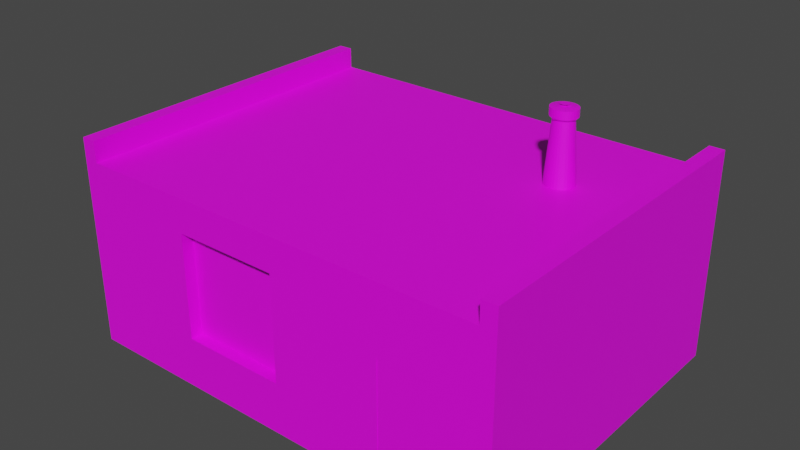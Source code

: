 # Source: Stroenie007_1.blend  (saved by Blender 3.6.13; exported with 4.5.12 LTS)
import bpy
from mathutils import Matrix  # noqa: F401  (used for matrix-valued properties, if any)

bpy.ops.wm.read_factory_settings(use_empty=True)
scene = bpy.context.scene
scene.name = 'Scene'

# ---- collections
col_collection = bpy.data.collections.new('Collection'); scene.collection.children.link(col_collection)

# ---- images (referenced by path relative to the original .blend; pixels are not part of the script)
import os
ASSET_DIR = os.environ.get("B2B_ASSET_DIR", "")  # directory of the original .blend (textures are referenced by path, not embedded)
HERE = os.path.dirname(os.path.abspath(__file__))  # packed textures are extracted next to this script under _unpacked/

def load_image(name, relpath, width, height, colorspace="sRGB"):
    """Load a texture the original file referenced (path relative to the .blend, or extracted next to this script)."""
    p = next((c for c in (os.path.join(HERE, relpath), os.path.join(ASSET_DIR, relpath)) if relpath and os.path.exists(c)), "")
    if p:
        img = bpy.data.images.load(p, check_existing=True)
        img.name = name
    else:  # same state as the original file: an image datablock whose file is absent (Cycles renders it pink)
        img = bpy.data.images.new(name, width, height)
        img.source = "FILE"
        img.filepath = "//" + (relpath or name)
    img.colorspace_settings.name = colorspace
    return img
img_kryh006_jpg = load_image('kryh006.jpg', 'kryh006.jpg', 1024, 1024, 'sRGB')
img_depositphotos_25975947_red_old_bricks_jpg = load_image('depositphotos_25975947-Red-old-bricks.jpg', 'depositphotos_25975947-Red-old-bricks.jpg', 1024, 1024, 'sRGB')
img_okno022_jpg = load_image('okno022.jpg', 'okno022.jpg', 1024, 1024, 'sRGB')
img_dver005_jpg = load_image('dver005.jpg', 'dver005.jpg', 1024, 1024, 'sRGB')
img_metal026_jpg = load_image('metal026.jpg', 'metal026.jpg', 1024, 1024, 'sRGB')
img_okno15_jpg = load_image('okno15.jpg', 'okno15.jpg', 1024, 1024, 'sRGB')

# ---- materials (node trees are filled in below, after node groups)
mat_krysha = bpy.data.materials.new('krysha')
mat_krysha.use_transparent_shadow = False
mat_stena = bpy.data.materials.new('stena')
mat_stena.use_transparent_shadow = False
mat_okno = bpy.data.materials.new('okno')
mat_okno.use_transparent_shadow = False
mat_dver = bpy.data.materials.new('dver')
mat_dver.use_transparent_shadow = False
mat_metal = bpy.data.materials.new('metal')
mat_metal.use_transparent_shadow = False
mat_okno2 = bpy.data.materials.new('okno2')
mat_okno2.use_transparent_shadow = False

# ---- material node trees
mat_krysha.use_nodes = True; mat_krysha.node_tree.nodes.clear()
_N = mat_krysha.node_tree.nodes; _L = mat_krysha.node_tree.links
n0 = _N.new('ShaderNodeBsdfPrincipled'); n0.name = 'Principled BSDF'; n0.location = (10, 300)
n0.distribution = 'GGX'
n0.subsurface_method = 'RANDOM_WALK_SKIN'
n0.inputs[3].default_value = 1.45
n0.inputs[27].default_value = (0.0, 0.0, 0.0, 1.0)
n0.inputs[28].default_value = 1.0
n1 = _N.new('ShaderNodeOutputMaterial'); n1.name = 'Material Output'; n1.location = (300, 300)
n2 = _N.new('ShaderNodeTexImage'); n2.name = 'Image Texture'; n2.location = (-314, 225)
n2.image = img_kryh006_jpg
_L.new(n0.outputs[0], n1.inputs[0])
_L.new(n2.outputs[0], n0.inputs[0])
n1.is_active_output = True
mat_stena.use_nodes = True; mat_stena.node_tree.nodes.clear()
_N = mat_stena.node_tree.nodes; _L = mat_stena.node_tree.links
n0 = _N.new('ShaderNodeBsdfPrincipled'); n0.name = 'Principled BSDF'; n0.location = (10, 300)
n0.distribution = 'GGX'
n0.subsurface_method = 'RANDOM_WALK_SKIN'
n0.inputs[3].default_value = 1.45
n0.inputs[27].default_value = (0.0, 0.0, 0.0, 1.0)
n0.inputs[28].default_value = 1.0
n1 = _N.new('ShaderNodeOutputMaterial'); n1.name = 'Material Output'; n1.location = (300, 300)
n2 = _N.new('ShaderNodeTexImage'); n2.name = 'Image Texture'; n2.location = (-316, 241)
n2.image = img_depositphotos_25975947_red_old_bricks_jpg
_L.new(n0.outputs[0], n1.inputs[0])
_L.new(n2.outputs[0], n0.inputs[0])
n1.is_active_output = True
mat_okno.use_nodes = True; mat_okno.node_tree.nodes.clear()
_N = mat_okno.node_tree.nodes; _L = mat_okno.node_tree.links
n0 = _N.new('ShaderNodeBsdfPrincipled'); n0.name = 'Principled BSDF'; n0.location = (10, 300)
n0.distribution = 'GGX'
n0.subsurface_method = 'RANDOM_WALK_SKIN'
n0.inputs[3].default_value = 1.45
n0.inputs[27].default_value = (0.0, 0.0, 0.0, 1.0)
n0.inputs[28].default_value = 1.0
n1 = _N.new('ShaderNodeOutputMaterial'); n1.name = 'Material Output'; n1.location = (300, 300)
n2 = _N.new('ShaderNodeTexImage'); n2.name = 'Image Texture'; n2.location = (-272, 233)
n2.image = img_okno022_jpg
_L.new(n0.outputs[0], n1.inputs[0])
_L.new(n2.outputs[0], n0.inputs[0])
n1.is_active_output = True
mat_dver.use_nodes = True; mat_dver.node_tree.nodes.clear()
_N = mat_dver.node_tree.nodes; _L = mat_dver.node_tree.links
n0 = _N.new('ShaderNodeBsdfPrincipled'); n0.name = 'Principled BSDF'; n0.location = (10, 300)
n0.distribution = 'GGX'
n0.subsurface_method = 'RANDOM_WALK_SKIN'
n0.inputs[3].default_value = 1.45
n0.inputs[27].default_value = (0.0, 0.0, 0.0, 1.0)
n0.inputs[28].default_value = 1.0
n1 = _N.new('ShaderNodeOutputMaterial'); n1.name = 'Material Output'; n1.location = (300, 300)
n2 = _N.new('ShaderNodeTexImage'); n2.name = 'Image Texture'; n2.location = (-278, 207)
n2.image = img_dver005_jpg
_L.new(n0.outputs[0], n1.inputs[0])
_L.new(n2.outputs[0], n0.inputs[0])
n1.is_active_output = True
mat_metal.use_nodes = True; mat_metal.node_tree.nodes.clear()
_N = mat_metal.node_tree.nodes; _L = mat_metal.node_tree.links
n0 = _N.new('ShaderNodeBsdfPrincipled'); n0.name = 'Principled BSDF'; n0.location = (10, 300)
n0.distribution = 'GGX'
n0.subsurface_method = 'RANDOM_WALK_SKIN'
n0.inputs[3].default_value = 1.45
n0.inputs[27].default_value = (0.0, 0.0, 0.0, 1.0)
n0.inputs[28].default_value = 1.0
n1 = _N.new('ShaderNodeOutputMaterial'); n1.name = 'Material Output'; n1.location = (300, 300)
n2 = _N.new('ShaderNodeTexImage'); n2.name = 'Image Texture'; n2.location = (-316, 265)
n2.image = img_metal026_jpg
_L.new(n0.outputs[0], n1.inputs[0])
_L.new(n2.outputs[0], n0.inputs[0])
n1.is_active_output = True
mat_okno2.use_nodes = True; mat_okno2.node_tree.nodes.clear()
_N = mat_okno2.node_tree.nodes; _L = mat_okno2.node_tree.links
n0 = _N.new('ShaderNodeBsdfPrincipled'); n0.name = 'Principled BSDF'; n0.location = (10, 300)
n0.distribution = 'GGX'
n0.subsurface_method = 'RANDOM_WALK_SKIN'
n0.inputs[3].default_value = 1.45
n0.inputs[27].default_value = (0.0, 0.0, 0.0, 1.0)
n0.inputs[28].default_value = 1.0
n1 = _N.new('ShaderNodeOutputMaterial'); n1.name = 'Material Output'; n1.location = (300, 300)
n2 = _N.new('ShaderNodeTexImage'); n2.name = 'Image Texture'; n2.location = (-276, 237)
n2.image = img_okno15_jpg
_L.new(n0.outputs[0], n1.inputs[0])
_L.new(n2.outputs[0], n0.inputs[0])
n1.is_active_output = True

# ---- world
world_world = bpy.data.worlds.new('World'); scene.world = world_world
world_world.use_nodes = True; world_world.node_tree.nodes.clear()
_N = world_world.node_tree.nodes; _L = world_world.node_tree.links
n0 = _N.new('ShaderNodeOutputWorld'); n0.name = 'World Output'; n0.location = (300, 300)
n1 = _N.new('ShaderNodeBackground'); n1.name = 'Background'; n1.location = (10, 300)
n1.inputs[0].default_value = (0.05088, 0.05088, 0.05088, 1.0)
_L.new(n1.outputs[0], n0.inputs[0])
n0.is_active_output = True
world_world.color = (0.05088, 0.05088, 0.05088)
world_world.use_sun_shadow = False
world_world.sun_shadow_jitter_overblur = 0.0

# ---- meshes
me_cube_001 = bpy.data.meshes.new('Cube.001')
me_cube_001.from_pydata([(-1.0, -1.0, -1.0), (-1.0, -1.0, 1.0), (-1.0, 1.0, -1.0), (-1.0, 1.0, 1.0), (0.02758, -0.9286, -0.4258), (-0.9551, -0.5967, -0.3977), (1.0, -1.0, -1.0), (-0.9551, -0.5967, 0.6523), (0.02758, -0.9286, 0.6805), (-0.9551, 0.5967, -0.3977), (0.7478, -0.9286, -0.9395), (-0.9551, 0.5967, 0.6523), (1.0, -1.0, 1.0), (-0.4449, -0.9286, -0.4258), (-0.4449, -0.9286, 0.6805), (-0.9551, 0.5967, 0.7163), (-0.9551, -0.5967, 0.7163), (0.7478, -0.9286, 0.3105), (0.5228, -0.9286, -0.9395), (1.0, 1.0, -1.0), (1.0, 1.0, 1.0), (-0.9551, 0.5967, -0.3078), (-0.4449, -0.9286, 0.7479), (-0.9551, -0.5967, -0.3078), (0.02758, -0.9286, 0.7479), (0.5228, -0.9286, 0.3105), (-1.0, -1.0, 1.122), (-1.0, 1.0, 1.122), (-0.4449, -0.9286, -0.3311), (0.5228, -0.9286, 0.3867), (0.02758, -0.9286, -0.3311), (1.0, 1.0, 1.122), (1.0, -1.0, 1.122), (0.7478, -0.9286, 0.3867), (-1.0, -1.0, -0.8288), (-1.0, 1.0, -0.8288), (0.5228, -0.9286, -0.8325), (1.0, 1.0, -0.8288), (0.7478, -0.9286, -0.8325), (1.0, -1.0, -0.8288), (0.5228, -1.0, 0.3105), (0.5228, -1.0, 0.3867), (0.7478, -1.0, 0.3867), (0.7478, -1.0, 0.3105), (0.7478, -1.0, -0.8288), (0.5228, -1.0, -0.8288), (0.5228, -1.0, -0.9395), (0.5228, -1.0, -0.8325), (0.7478, -1.0, -0.9395), (0.7478, -1.0, -0.8325), (-0.4449, -1.0, 0.6805), (-0.4449, -1.0, 0.7479), (0.02758, -1.0, 0.6805), (0.02758, -1.0, 0.7479), (0.02758, -1.0, 0.1108), (-0.4449, -1.0, -0.4258), (0.02758, -1.0, -0.3311), (0.02758, -1.0, -0.4258), (0.02758, -1.0, -0.008597), (-0.4449, -1.0, -0.3311), (-1.0, -0.5967, -0.3977), (-1.0, -0.5967, -0.3078), (-1.0, -0.5967, 0.6523), (-1.0, 0.5967, 0.6523), (-1.0, 0.5967, 0.7163), (-1.0, -0.5967, 0.7163), (-1.0, 0.5967, -0.3977), (-1.0, 0.5967, -0.3078), (-0.9342, -1.0, -1.0), (-0.9342, -1.0, 1.0), (-0.9342, 1.0, -1.0), (-0.9342, 1.0, 1.0), (-0.9342, 1.0, 1.122), (-0.9342, 1.0, -0.8288), (-0.9342, -1.0, 1.122), (0.9334, -1.0, -1.0), (0.9334, -1.0, 1.0), (0.9334, 1.0, -1.0), (0.9334, 1.0, 1.0), (0.9334, 1.0, 1.122), (0.9334, 1.0, -0.8288), (0.9334, -1.0, 1.122), (0.9334, 1.0, 1.356), (1.0, 1.0, 1.356), (1.0, -1.0, 1.356), (0.9334, -1.0, 1.356), (-1.0, -1.0, 1.356), (-1.0, 1.0, 1.356), (-0.9342, 1.0, 1.356), (-0.9342, -1.0, 1.356), (0.5708, 0.4165, 1.814), (0.5822, 0.4151, 1.814), (0.5708, 0.4261, 1.122), (0.5708, 0.4007, 1.785), (0.5837, 0.4246, 1.122), (0.5797, 0.3996, 1.785), (0.5961, 0.42, 1.122), (0.5882, 0.3964, 1.785), (0.6075, 0.4125, 1.122), (0.596, 0.3913, 1.785), (0.6176, 0.4024, 1.122), (0.6029, 0.3844, 1.785), (0.6258, 0.39, 1.122), (0.6086, 0.3759, 1.785), (0.6319, 0.376, 1.122), (0.6127, 0.3663, 1.785), (0.6356, 0.3608, 1.122), (0.6153, 0.3558, 1.785), (0.6369, 0.3449, 1.122), (0.6162, 0.3449, 1.785), (0.6356, 0.3291, 1.122), (0.6153, 0.334, 1.785), (0.6319, 0.3138, 1.122), (0.6127, 0.3236, 1.785), (0.6258, 0.2998, 1.122), (0.6086, 0.3139, 1.785), (0.6176, 0.2875, 1.122), (0.6029, 0.3055, 1.785), (0.6075, 0.2774, 1.122), (0.596, 0.2985, 1.785), (0.5961, 0.2699, 1.122), (0.5882, 0.2934, 1.785), (0.5837, 0.2652, 1.122), (0.5797, 0.2902, 1.785), (0.5708, 0.2637, 1.122), (0.5708, 0.2891, 1.785), (0.5579, 0.2652, 1.122), (0.562, 0.2902, 1.785), (0.5455, 0.2699, 1.122), (0.5534, 0.2934, 1.785), (0.5341, 0.2774, 1.122), (0.5456, 0.2985, 1.785), (0.5241, 0.2875, 1.122), (0.5387, 0.3055, 1.785), (0.5158, 0.2998, 1.122), (0.5331, 0.3139, 1.785), (0.5097, 0.3138, 1.122), (0.5289, 0.3236, 1.785), (0.506, 0.3291, 1.122), (0.5263, 0.334, 1.785), (0.5047, 0.3449, 1.122), (0.5254, 0.3449, 1.785), (0.506, 0.3608, 1.122), (0.5263, 0.3558, 1.785), (0.5097, 0.376, 1.122), (0.5289, 0.3663, 1.785), (0.5158, 0.39, 1.122), (0.5331, 0.3759, 1.785), (0.5241, 0.4024, 1.122), (0.5387, 0.3844, 1.785), (0.5341, 0.4125, 1.122), (0.5456, 0.3913, 1.785), (0.5455, 0.42, 1.122), (0.5534, 0.3964, 1.785), (0.5579, 0.4246, 1.122), (0.562, 0.3996, 1.785), (0.5931, 0.411, 1.814), (0.6032, 0.4044, 1.814), (0.612, 0.3955, 1.814), (0.6192, 0.3847, 1.814), (0.6246, 0.3723, 1.814), (0.6279, 0.3589, 1.814), (0.629, 0.3449, 1.814), (0.6279, 0.3309, 1.814), (0.6246, 0.3175, 1.814), (0.6192, 0.3051, 1.814), (0.612, 0.2943, 1.814), (0.6032, 0.2854, 1.814), (0.5931, 0.2788, 1.814), (0.5822, 0.2747, 1.814), (0.5708, 0.2733, 1.814), (0.5594, 0.2747, 1.814), (0.5485, 0.2788, 1.814), (0.5385, 0.2854, 1.814), (0.5296, 0.2943, 1.814), (0.5224, 0.3051, 1.814), (0.517, 0.3175, 1.814), (0.5137, 0.3309, 1.814), (0.5126, 0.3449, 1.814), (0.5137, 0.3589, 1.814), (0.517, 0.3723, 1.814), (0.5224, 0.3847, 1.814), (0.5296, 0.3955, 1.814), (0.5385, 0.4044, 1.814), (0.5485, 0.411, 1.814), (0.5594, 0.4151, 1.814), (0.5708, 0.4165, 1.899), (0.5594, 0.4151, 1.899), (0.5485, 0.411, 1.899), (0.5385, 0.4044, 1.899), (0.5296, 0.3955, 1.899), (0.5224, 0.3847, 1.899), (0.517, 0.3723, 1.899), (0.5137, 0.3589, 1.899), (0.5126, 0.3449, 1.899), (0.5137, 0.3309, 1.899), (0.517, 0.3175, 1.899), (0.5224, 0.3051, 1.899), (0.5296, 0.2943, 1.899), (0.5385, 0.2854, 1.899), (0.5485, 0.2788, 1.899), (0.5594, 0.2747, 1.899), (0.5708, 0.2733, 1.899), (0.5822, 0.2747, 1.899), (0.5931, 0.2788, 1.899), (0.6032, 0.2854, 1.899), (0.612, 0.2943, 1.899), (0.6192, 0.3051, 1.899), (0.6246, 0.3175, 1.899), (0.6279, 0.3309, 1.899), (0.629, 0.3449, 1.899), (0.6279, 0.3589, 1.899), (0.6246, 0.3723, 1.899), (0.6192, 0.3847, 1.899), (0.612, 0.3955, 1.899), (0.6032, 0.4044, 1.899), (0.5931, 0.411, 1.899), (0.5822, 0.4151, 1.899), (0.5708, 0.4165, 1.899), (0.5594, 0.4151, 1.899), (0.5485, 0.411, 1.899), (0.5385, 0.4044, 1.899), (0.5296, 0.3955, 1.899), (0.5224, 0.3847, 1.899), (0.517, 0.3723, 1.899), (0.5137, 0.3589, 1.899), (0.5126, 0.3449, 1.899), (0.5137, 0.3309, 1.899), (0.517, 0.3175, 1.899), (0.5224, 0.3051, 1.899), (0.5296, 0.2943, 1.899), (0.5385, 0.2854, 1.899), (0.5485, 0.2788, 1.899), (0.5594, 0.2747, 1.899), (0.5708, 0.2733, 1.899), (0.5822, 0.2747, 1.899), (0.5931, 0.2788, 1.899), (0.6032, 0.2854, 1.899), (0.612, 0.2943, 1.899), (0.6192, 0.3051, 1.899), (0.6246, 0.3175, 1.899), (0.6279, 0.3309, 1.899), (0.629, 0.3449, 1.899), (0.6279, 0.3589, 1.899), (0.6246, 0.3723, 1.899), (0.6192, 0.3847, 1.899), (0.612, 0.3955, 1.899), (0.6032, 0.4044, 1.899), (0.5931, 0.411, 1.899), (0.5822, 0.4151, 1.899), (0.5708, 0.3213, 1.93), (0.5746, 0.3217, 1.93), (0.5782, 0.3231, 1.93), (0.5815, 0.3253, 1.93), (0.5844, 0.3282, 1.93), (0.5868, 0.3318, 1.93), (0.5886, 0.3359, 1.93), (0.5897, 0.3403, 1.93), (0.59, 0.3449, 1.93), (0.5897, 0.3495, 1.93), (0.5886, 0.3539, 1.93), (0.5868, 0.358, 1.93), (0.5844, 0.3616, 1.93), (0.5815, 0.3645, 1.93), (0.5782, 0.3667, 1.93), (0.5746, 0.3681, 1.93), (0.5708, 0.3685, 1.93), (0.5671, 0.3681, 1.93), (0.5635, 0.3667, 1.93), (0.5601, 0.3645, 1.93), (0.5572, 0.3616, 1.93), (0.5548, 0.358, 1.93), (0.5531, 0.3539, 1.93), (0.552, 0.3495, 1.93), (0.5516, 0.3449, 1.93), (0.552, 0.3403, 1.93), (0.5531, 0.3359, 1.93), (0.5548, 0.3318, 1.93), (0.5572, 0.3282, 1.93), (0.5601, 0.3253, 1.93), (0.5635, 0.3231, 1.93), (0.5671, 0.3217, 1.93), (0.7478, -0.9981, -0.9395), (0.7478, -0.9981, -0.8325), (0.5228, -0.9981, -0.9395), (0.7478, -0.9981, 0.3105), (0.5228, -0.9981, 0.3105), (0.5228, -0.9981, 0.3867), (0.7478, -0.9981, 0.3867), (0.5228, -0.9981, -0.8325)], [], [(3, 35, 34, 1, 65, 62, 61, 60, 66, 67, 63, 64), (65, 1, 3, 64), (80, 78, 20, 37), (37, 20, 12, 39), (52, 54, 41, 42, 43, 44, 39, 12, 76, 69, 1, 34, 45, 40, 58, 56, 57, 55, 59, 50, 51, 53), (40, 41, 54, 58), (77, 19, 6, 75), (3, 1, 26, 27), (26, 74, 89, 86), (76, 12, 32, 81), (71, 3, 27, 72), (12, 20, 31, 32), (47, 45, 34, 0, 68, 75, 6, 39, 44, 49, 48, 46), (19, 37, 39, 6), (77, 80, 37, 19), (0, 34, 35, 2), (45, 47, 36, 25, 40), (38, 17, 285, 283), (44, 43, 17, 38, 49), (48, 10, 18, 46), (41, 29, 33, 42), (42, 33, 17, 43), (40, 25, 29, 41), (29, 25, 286, 287), (38, 10, 48, 49), (18, 10, 282, 284), (18, 36, 47, 46), (59, 28, 14, 50), (28, 30, 8, 14), (52, 8, 30, 56, 58, 54), (57, 4, 13, 55), (51, 22, 24, 53), (53, 24, 8, 52), (50, 14, 22, 51), (8, 24, 22, 14), (30, 4, 57, 56), (13, 4, 30, 28), (55, 13, 28, 59), (21, 11, 63, 67), (21, 23, 7, 11), (7, 23, 61, 62), (5, 9, 66, 60), (64, 15, 16, 65), (65, 16, 7, 62), (63, 11, 15, 64), (7, 16, 15, 11), (23, 5, 60, 61), (9, 5, 23, 21), (9, 21, 67, 66), (2, 35, 73, 70), (78, 71, 72, 79), (1, 69, 74, 26), (79, 72, 74, 81), (2, 70, 68, 0), (35, 3, 71, 73), (31, 79, 82, 83), (20, 78, 79, 31), (70, 73, 80, 77), (69, 76, 81, 74), (70, 77, 75, 68), (73, 71, 78, 80), (88, 87, 86, 89), (83, 82, 85, 84), (72, 27, 87, 88), (81, 32, 84, 85), (27, 26, 86, 87), (79, 81, 85, 82), (32, 31, 83, 84), (74, 72, 88, 89), (173, 172, 200, 199), (119, 117, 166, 167), (92, 93, 95, 94), (181, 180, 192, 191), (135, 133, 174, 175), (94, 95, 97, 96), (157, 156, 216, 215), (151, 149, 182, 183), (96, 97, 99, 98), (184, 183, 189, 188), (93, 155, 185, 90), (98, 99, 101, 100), (176, 175, 197, 196), (97, 95, 91, 156), (100, 101, 103, 102), (168, 167, 205, 204), (113, 111, 163, 164), (102, 103, 105, 104), (160, 159, 213, 212), (129, 127, 171, 172), (104, 105, 107, 106), (179, 178, 194, 193), (145, 143, 179, 180), (106, 107, 109, 108), (171, 170, 202, 201), (107, 105, 160, 161), (108, 109, 111, 110), (163, 162, 210, 209), (123, 121, 168, 169), (110, 111, 113, 112), (91, 90, 186, 217), (139, 137, 176, 177), (112, 113, 115, 114), (182, 181, 191, 190), (155, 153, 184, 185), (114, 115, 117, 116), (174, 173, 199, 198), (101, 99, 157, 158), (116, 117, 119, 118), (166, 165, 207, 206), (117, 115, 165, 166), (118, 119, 121, 120), (158, 157, 215, 214), (133, 131, 173, 174), (120, 121, 123, 122), (177, 176, 196, 195), (149, 147, 181, 182), (122, 123, 125, 124), (169, 168, 204, 203), (111, 109, 162, 163), (124, 125, 127, 126), (161, 160, 212, 211), (127, 125, 170, 171), (126, 127, 129, 128), (185, 184, 188, 187), (143, 141, 178, 179), (128, 129, 131, 130), (180, 179, 193, 192), (95, 93, 90, 91), (130, 131, 133, 132), (90, 185, 187, 186), (105, 103, 159, 160), (132, 133, 135, 134), (172, 171, 201, 200), (121, 119, 167, 168), (134, 135, 137, 136), (164, 163, 209, 208), (137, 135, 175, 176), (136, 137, 139, 138), (156, 91, 217, 216), (153, 151, 183, 184), (138, 139, 141, 140), (183, 182, 190, 189), (99, 97, 156, 157), (140, 141, 143, 142), (175, 174, 198, 197), (115, 113, 164, 165), (142, 143, 145, 144), (167, 166, 206, 205), (131, 129, 172, 173), (144, 145, 147, 146), (159, 158, 214, 213), (147, 145, 180, 181), (146, 147, 149, 148), (178, 177, 195, 194), (109, 107, 161, 162), (148, 149, 151, 150), (200, 201, 233, 232), (125, 123, 169, 170), (150, 151, 153, 152), (141, 139, 177, 178), (170, 169, 203, 202), (152, 153, 155, 154), (165, 164, 208, 207), (103, 101, 158, 159), (154, 155, 93, 92), (92, 94, 96, 98, 100, 102, 104, 106, 108, 110, 112, 114, 116, 118, 120, 122, 124, 126, 128, 130, 132, 134, 136, 138, 140, 142, 144, 146, 148, 150, 152, 154), (162, 161, 211, 210), (235, 236, 268, 267), (187, 188, 220, 219), (214, 215, 247, 246), (201, 202, 234, 233), (188, 189, 221, 220), (215, 216, 248, 247), (202, 203, 235, 234), (189, 190, 222, 221), (216, 217, 249, 248), (203, 204, 236, 235), (190, 191, 223, 222), (217, 186, 218, 249), (204, 205, 237, 236), (191, 192, 224, 223), (205, 206, 238, 237), (192, 193, 225, 224), (206, 207, 239, 238), (193, 194, 226, 225), (207, 208, 240, 239), (194, 195, 227, 226), (208, 209, 241, 240), (195, 196, 228, 227), (209, 210, 242, 241), (196, 197, 229, 228), (210, 211, 243, 242), (197, 198, 230, 229), (211, 212, 244, 243), (198, 199, 231, 230), (212, 213, 245, 244), (199, 200, 232, 231), (186, 187, 219, 218), (213, 214, 246, 245), (281, 250, 251, 252, 253, 254, 255, 256, 257, 258, 259, 260, 261, 262, 263, 264, 265, 266, 267, 268, 269, 270, 271, 272, 273, 274, 275, 276, 277, 278, 279, 280), (222, 223, 255, 254), (249, 218, 250, 281), (236, 237, 269, 268), (223, 224, 256, 255), (237, 238, 270, 269), (224, 225, 257, 256), (238, 239, 271, 270), (225, 226, 258, 257), (239, 240, 272, 271), (226, 227, 259, 258), (240, 241, 273, 272), (227, 228, 260, 259), (241, 242, 274, 273), (228, 229, 261, 260), (242, 243, 275, 274), (229, 230, 262, 261), (243, 244, 276, 275), (230, 231, 263, 262), (244, 245, 277, 276), (231, 232, 264, 263), (218, 219, 251, 250), (245, 246, 278, 277), (232, 233, 265, 264), (219, 220, 252, 251), (246, 247, 279, 278), (233, 234, 266, 265), (220, 221, 253, 252), (247, 248, 280, 279), (234, 235, 267, 266), (221, 222, 254, 253), (248, 249, 281, 280), (289, 283, 285, 286), (285, 288, 287, 286), (284, 282, 283, 289), (25, 36, 289, 286), (17, 33, 288, 285), (10, 38, 283, 282), (36, 18, 284, 289), (33, 29, 287, 288)])
me_cube_001.polygons.foreach_set('material_index', [1, 1, 1, 1, 1, 1, 1, 1, 1, 1, 1, 1, 1, 1, 1, 1, 1, 1, 1, 1, 1, 1, 1, 1, 1, 1, 1, 3, 2, 3, 3, 3, 3, 3, 2, 3, 2, 3, 3, 5, 3, 3, 3, 3, 3, 5, 3, 5, 3, 1, 1, 1, 0, 1, 1, 1, 1, 1, 1, 1, 1, 0, 0, 1, 1, 1, 1, 1, 1, 4, 4, 4, 4, 4, 4, 4, 4, 4, 4, 4, 4, 4, 4, 4, 4, 1, 4, 4, 4, 4, 1, 4, 4, 4, 4, 4, 4, 4, 4, 4, 1, 4, 4, 4, 4, 4, 4, 4, 4, 4, 4, 4, 4, 4, 4, 4, 4, 4, 1, 4, 4, 4, 4, 4, 4, 4, 4, 4, 4, 4, 4, 4, 4, 4, 4, 4, 4, 4, 4, 4, 4, 4, 4, 4, 4, 4, 4, 4, 4, 4, 4, 4, 4, 1, 4, 4, 1, 4, 4, 1, 4, 4, 4, 4, 4, 1, 4, 4, 1, 1, 1, 1, 1, 1, 1, 1, 1, 1, 1, 1, 1, 1, 1, 1, 1, 1, 1, 1, 1, 1, 1, 1, 1, 1, 1, 1, 1, 1, 1, 4, 4, 4, 4, 4, 4, 4, 4, 4, 4, 4, 4, 4, 4, 4, 4, 4, 4, 4, 4, 4, 4, 4, 4, 4, 4, 4, 4, 4, 4, 4, 4, 3, 3, 3, 1, 1, 1, 1, 1])
_uv = me_cube_001.uv_layers.new(name='UVMap')
_uv.uv.foreach_set('vector', [1.606, 1.625, 1.606, -1.142, -0.7723, -1.142, -0.7723, 1.625, -0.2927, 1.196, -0.2927, 1.099, -0.2927, -0.3537, -0.2927, -0.4897, 1.126, -0.4897, 1.126, -0.3537, 1.126, 1.099, 1.126, 1.196, -0.2927, 1.196, -0.7723, 1.625, 1.606, 1.625, 1.126, 1.196, 1.662, -1.142, 1.662, 1.625, 1.741, 1.625, 1.741, -1.142, 1.606, -1.142, 1.606, 1.625, -0.7723, 1.625, -0.7723, -1.142, 0.5852, 1.141, 0.5852, 0.2795, 1.174, 0.6968, 1.442, 0.6968, 1.442, 0.5816, 1.442, -1.142, 1.741, -1.142, 1.741, 1.625, 1.662, 1.625, -0.5582, 1.625, -0.6365, 1.625, -0.6365, -1.142, 1.174, -1.142, 1.174, 0.5816, 0.5852, 0.09887, 0.5852, -0.389, 0.5852, -0.5322, 0.02345, -0.5322, 0.02345, -0.389, 0.02345, 1.141, 0.02345, 1.243, 0.5852, 1.243, 1.174, 0.5816, 1.174, 0.6968, 0.5852, 0.2795, 0.5852, 0.09887, 0.3667, 0.5, 0.375, 0.5, 0.375, 0.75, 0.3667, 0.75, 1.606, 1.625, -0.7723, 1.625, -0.7723, 1.809, 1.606, 1.809, -0.6365, 1.809, -0.5582, 1.809, -0.5582, 2.164, -0.6365, 2.164, 1.662, 1.625, 1.741, 1.625, 1.741, 1.809, 1.662, 1.809, -0.5582, 1.625, -0.6365, 1.625, -0.6365, 1.809, -0.5582, 1.809, -0.7723, 1.625, 1.606, 1.625, 1.606, 1.809, -0.7723, 1.809, 1.174, -1.148, 1.174, -1.142, -0.6365, -1.142, -0.6365, -1.401, -0.5582, -1.401, 1.662, -1.401, 1.741, -1.401, 1.741, -1.142, 1.442, -1.142, 1.442, -1.148, 1.442, -1.309, 1.174, -1.309, 1.606, -1.401, 1.606, -1.142, -0.7723, -1.142, -0.7723, -1.401, 1.662, -1.401, 1.662, -1.142, 1.741, -1.142, 1.741, -1.401, -0.7723, -1.401, -0.7723, -1.142, 1.606, -1.142, 1.606, -1.401, 0.3971, 0.25, 0.3964, 0.5, 0.3964, 0.5, 0.625, 0.25, 0.625, 0.25, 0.3964, 1.0, 0.625, 0.75, 0.625, 0.75, 0.3964, 1.0, 0.3971, 0.75, 0.625, 0.75, 0.625, 0.75, 0.3964, 1.0, 0.3964, 1.0, 0.2411, 0.75, 0.375, 0.75, 0.375, 0.5, 0.2411, 0.5, 0.7589, 0.5, 0.625, 0.5, 0.625, 0.75, 0.7589, 0.75, 0.625, 1.0, 0.625, 1.0, 0.625, 1.0, 0.625, 1.0, 0.625, 0.5, 0.625, 0.5, 0.625, 0.5, 0.625, 0.5, 0.625, 0.5, 0.625, 0.5, 0.625, 0.5, 0.625, 0.5, 0.3964, 0.75, 0.375, 1.0, 0.375, 1.0, 0.3964, 0.75, 0.375, 0.5, 0.375, 0.75, 0.375, 0.75, 0.375, 0.5, 0.375, 0.5, 0.3964, 0.25, 0.3964, 0.25, 0.375, 0.5, 0.06082, 0.9193, 0.0, 0.9193, 0.0, 0.05745, 0.06082, 0.05745, 0.006628, 0.08881, 0.9965, 0.08246, 0.9965, 0.9348, 0.0002788, 0.9348, 0.06082, 0.05745, 0.1216, 0.05745, 0.1216, 0.9193, 0.06082, 0.9193, 0.06082, 0.6446, 0.06082, 0.5428, 0.1825, -1.628e-09, 0.2433, -4.287e-09, 0.2433, 0.4026, 0.1825, 0.4026, 0.1216, 2.007e-08, 0.1825, 1.742e-08, 0.1825, 0.4026, 0.1216, 0.4026, 0.06082, 0.0, 0.1216, 0.0, 0.1216, 0.05745, 0.06082, 0.05745, 0.06082, 0.05745, 0.0, 0.05745, 0.0, 0.0, 0.06082, 0.0, 0.9965, 0.9348, 0.9965, 0.9923, 0.0002788, 0.9923, 0.0002788, 0.9348, 0.1216, 0.9193, 0.1216, 1.0, 0.06082, 1.0, 0.06082, 0.9193, 0.006628, 0.00813, 0.9965, 0.001781, 0.9965, 0.08246, 0.006628, 0.08881, 0.06082, 1.0, 0.0, 1.0, 0.0, 0.9193, 0.06082, 0.9193, 0.8358, 0.2109, 0.8358, 0.8371, 0.8065, 0.8371, 0.8065, 0.2109, 0.8774, 0.0869, 0.1304, 0.07728, 0.133, 0.9348, 0.8696, 0.93, 0.8358, 0.8371, 0.8358, 0.2109, 0.8065, 0.2109, 0.8065, 0.8371, 0.8358, 0.1306, 0.8358, 0.9089, 0.8065, 0.9089, 0.8065, 0.1306, 0.8065, 0.9089, 0.8358, 0.9089, 0.8358, 0.1306, 0.8065, 0.1306, 0.8065, 0.8788, 0.8358, 0.8788, 0.8358, 0.8371, 0.8065, 0.8371, 0.8065, 0.8371, 0.8358, 0.8371, 0.8358, 0.8788, 0.8065, 0.8788, 0.133, 0.9348, 0.133, 0.9884, 0.8696, 0.9836, 0.8696, 0.93, 0.8358, 0.2109, 0.8358, 0.1523, 0.8065, 0.1523, 0.8065, 0.2109, 0.8774, 0.01158, 0.1304, 0.001959, 0.1304, 0.07728, 0.8774, 0.0869, 0.8358, 0.1523, 0.8358, 0.2109, 0.8065, 0.2109, 0.8065, 0.1523, -0.6365, -1.401, -0.6365, -1.142, -0.5582, -1.142, -0.5582, -1.401, 1.662, 1.625, -0.5582, 1.625, -0.5582, 1.809, 1.662, 1.809, -0.6365, 1.625, -0.5582, 1.625, -0.5582, 1.809, -0.6365, 1.809, 1.483, 2.16, -0.3832, 2.16, -0.3832, -0.8653, 1.483, -0.8653, 0.125, 0.5, 0.1332, 0.5, 0.1332, 0.75, 0.125, 0.75, -0.6365, -1.142, -0.6365, 1.625, -0.5582, 1.625, -0.5582, -1.142, 1.741, 1.809, 1.662, 1.809, 1.662, 2.164, 1.741, 2.164, 1.741, 1.625, 1.662, 1.625, 1.662, 1.809, 1.741, 1.809, -0.5582, -1.401, -0.5582, -1.142, 1.662, -1.142, 1.662, -1.401, -0.5582, 1.625, 1.662, 1.625, 1.662, 1.809, -0.5582, 1.809, 0.1332, 0.5, 0.3667, 0.5, 0.3667, 0.75, 0.1332, 0.75, -0.5582, -1.142, -0.5582, 1.625, 1.662, 1.625, 1.662, -1.142, 0.8668, 0.5, 0.875, 0.5, 0.875, 0.75, 0.8668, 0.75, 0.625, 0.5, 0.6333, 0.5, 0.6333, 0.75, 0.625, 0.75, -0.5582, 1.809, -0.6365, 1.809, -0.6365, 2.164, -0.5582, 2.164, 1.662, 1.809, 1.741, 1.809, 1.741, 2.164, 1.662, 2.164, 1.606, 1.809, -0.7723, 1.809, -0.7723, 2.164, 1.606, 2.164, 1.49, 0.3523, -0.4898, 0.3523, -0.4898, 0.6477, 1.49, 0.6477, -0.7723, 1.809, 1.606, 1.809, 1.606, 2.164, -0.7723, 2.164, -0.4898, 0.3523, 1.49, 0.3523, 1.49, 0.6477, -0.4898, 0.6477, 0.4171, 1.214, 0.4424, 1.214, 0.4424, 1.501, 0.4171, 1.501, 0.3832, 1.118, 0.4006, 1.118, 0.3726, 1.214, 0.3503, 1.214, 0.4983, -1.104, 0.4983, 1.118, 0.5205, 1.118, 0.5306, -1.104, 0.5994, 1.214, 0.5684, 1.214, 0.5684, 1.501, 0.5994, 1.501, 0.4219, 1.118, 0.4006, 1.118, 0.3726, 1.214, 0.3998, 1.214, 0.5306, -1.104, 0.5205, 1.118, 0.5419, 1.118, 0.5618, -1.104, 0.5795, 1.214, 0.5542, 1.214, 0.5542, 1.501, 0.5795, 1.501, 0.616, 1.118, 0.5986, 1.118, 0.6266, 1.214, 0.649, 1.214, 0.5618, -1.104, 0.5419, 1.118, 0.5616, 1.118, 0.5904, -1.104, 0.4424, 1.214, 0.4171, 1.214, 0.4171, 1.501, 0.4424, 1.501, 0.4983, 1.118, 0.4761, 1.118, 0.4698, 1.214, 0.4983, 1.214, 0.6691, -1.104, 0.616, 1.118, 0.5986, 1.118, 0.6438, -1.104, 0.4309, 1.214, 0.3998, 1.214, 0.3998, 1.501, 0.4309, 1.501, 0.5419, 1.118, 0.5205, 1.118, 0.5268, 1.214, 0.5542, 1.214, 0.6438, -1.104, 0.5986, 1.118, 0.5774, 1.118, 0.6129, -1.104, 0.5542, 1.214, 0.5795, 1.214, 0.5795, 1.501, 0.5542, 1.501, 0.4792, 0.5341, 0.4894, 0.5341, 0.4864, 0.5696, 0.4734, 0.5696, 0.6129, -1.104, 0.5774, 1.118, 0.5532, 1.118, 0.5776, -1.104, 0.5684, 1.214, 0.5994, 1.214, 0.5994, 1.501, 0.5684, 1.501, 0.4547, 1.118, 0.4761, 1.118, 0.4698, 1.214, 0.4424, 1.214, 0.5776, -1.104, 0.5532, 1.118, 0.5269, 1.118, 0.5394, -1.104, 0.5136, 0.5696, 0.5, 0.5696, 0.5, 0.6756, 0.5136, 0.6756, 0.5532, 1.118, 0.5269, 1.118, 0.5347, 1.214, 0.5684, 1.214, 0.5394, -1.104, 0.5269, 1.118, 0.4996, 1.118, 0.4996, -1.104, 0.4698, 1.214, 0.4983, 1.214, 0.4983, 1.501, 0.4698, 1.501, 0.5269, 1.118, 0.5532, 1.118, 0.5684, 1.214, 0.5347, 1.214, 0.4996, -1.104, 0.4996, 1.118, 0.4723, 1.118, 0.4599, -1.104, 0.4646, 1.214, 0.4996, 1.214, 0.4996, 1.501, 0.4646, 1.501, 0.5205, 1.118, 0.5419, 1.118, 0.5542, 1.214, 0.5268, 1.214, 0.4599, -1.104, 0.4723, 1.118, 0.4461, 1.118, 0.4216, -1.104, 0.5268, 1.214, 0.4983, 1.214, 0.4983, 1.501, 0.5268, 1.501, 0.4894, 0.5341, 0.4792, 0.5341, 0.4734, 0.5696, 0.4864, 0.5696, 0.4216, -1.104, 0.4461, 1.118, 0.4219, 1.118, 0.3864, -1.104, 0.6266, 1.214, 0.5994, 1.214, 0.5994, 1.501, 0.6266, 1.501, 0.4761, 1.118, 0.4547, 1.118, 0.4424, 1.214, 0.4698, 1.214, 0.3864, -1.104, 0.4219, 1.118, 0.4006, 1.118, 0.3555, -1.104, 0.3726, 1.214, 0.3503, 1.214, 0.3503, 1.501, 0.3726, 1.501, 0.5986, 1.118, 0.616, 1.118, 0.649, 1.214, 0.6266, 1.214, 0.3555, -1.104, 0.4006, 1.118, 0.3832, 1.118, 0.3301, -1.104, 0.3726, 1.214, 0.3998, 1.214, 0.3998, 1.501, 0.3726, 1.501, 0.4006, 1.118, 0.4219, 1.118, 0.3998, 1.214, 0.3726, 1.214, 0.5904, -1.104, 0.5616, 1.118, 0.5419, 1.118, 0.5618, -1.104, 0.6266, 1.214, 0.649, 1.214, 0.649, 1.501, 0.6266, 1.501, 0.4006, 1.118, 0.3832, 1.118, 0.3503, 1.214, 0.3726, 1.214, 0.5618, -1.104, 0.5419, 1.118, 0.5205, 1.118, 0.5306, -1.104, 0.4646, 1.214, 0.4309, 1.214, 0.4309, 1.501, 0.4646, 1.501, 0.5986, 1.118, 0.5774, 1.118, 0.5994, 1.214, 0.6266, 1.214, 0.5306, -1.104, 0.5205, 1.118, 0.4983, 1.118, 0.4983, -1.104, 0.5268, 1.214, 0.5542, 1.214, 0.5542, 1.501, 0.5268, 1.501, 0.4894, 0.5341, 0.5, 0.5341, 0.5, 0.5696, 0.4864, 0.5696, 0.4983, -1.104, 0.4983, 1.118, 0.4761, 1.118, 0.4659, -1.104, 0.5347, 1.214, 0.5684, 1.214, 0.5684, 1.501, 0.5347, 1.501, 0.4761, 1.118, 0.4983, 1.118, 0.4983, 1.214, 0.4698, 1.214, 0.4659, -1.104, 0.4761, 1.118, 0.4547, 1.118, 0.4348, -1.104, 0.4698, 1.214, 0.4424, 1.214, 0.4424, 1.501, 0.4698, 1.501, 0.5269, 1.118, 0.4996, 1.118, 0.4996, 1.214, 0.5347, 1.214, 0.4348, -1.104, 0.4547, 1.118, 0.435, 1.118, 0.4061, -1.104, 0.5684, 1.214, 0.5347, 1.214, 0.5347, 1.501, 0.5684, 1.501, 0.5205, 1.118, 0.4983, 1.118, 0.4983, 1.214, 0.5268, 1.214, 0.3301, -1.104, 0.3832, 1.118, 0.4006, 1.118, 0.3555, -1.104, 0.4983, 1.214, 0.4698, 1.214, 0.4698, 1.501, 0.4983, 1.501, 0.5532, 1.118, 0.5774, 1.118, 0.5994, 1.214, 0.5684, 1.214, 0.3555, -1.104, 0.4006, 1.118, 0.4219, 1.118, 0.3864, -1.104, 0.4424, 1.214, 0.4698, 1.214, 0.4698, 1.501, 0.4424, 1.501, 0.5419, 1.118, 0.5616, 1.118, 0.5795, 1.214, 0.5542, 1.214, 0.3864, -1.104, 0.4219, 1.118, 0.4461, 1.118, 0.4216, -1.104, 0.4309, 1.214, 0.4646, 1.214, 0.4646, 1.501, 0.4309, 1.501, 0.4461, 1.118, 0.4219, 1.118, 0.3998, 1.214, 0.4309, 1.214, 0.4216, -1.104, 0.4461, 1.118, 0.4723, 1.118, 0.4599, -1.104, 0.5542, 1.214, 0.5268, 1.214, 0.5268, 1.501, 0.5542, 1.501, 0.4547, 1.118, 0.435, 1.118, 0.4171, 1.214, 0.4424, 1.214, 0.4599, -1.104, 0.4723, 1.118, 0.4996, 1.118, 0.4996, -1.104, 0.649, 1.214, 0.6266, 1.214, 0.6266, 1.501, 0.649, 1.501, 0.5616, 1.118, 0.5419, 1.118, 0.5542, 1.214, 0.5795, 1.214, 0.4996, -1.104, 0.4996, 1.118, 0.5269, 1.118, 0.5394, -1.104, 0.3998, 1.214, 0.3726, 1.214, 0.3726, 1.501, 0.3998, 1.501, 0.4219, 1.118, 0.4461, 1.118, 0.4309, 1.214, 0.3998, 1.214, 0.5394, -1.104, 0.5269, 1.118, 0.5532, 1.118, 0.5776, -1.104, 0.3503, 1.214, 0.3726, 1.214, 0.3726, 1.501, 0.3503, 1.501, 0.435, 1.118, 0.4547, 1.118, 0.4424, 1.214, 0.4171, 1.214, 0.5776, -1.104, 0.5532, 1.118, 0.5774, 1.118, 0.6129, -1.104, 0.5994, 1.214, 0.6266, 1.214, 0.6266, 1.501, 0.5994, 1.501, 0.5774, 1.118, 0.5532, 1.118, 0.5684, 1.214, 0.5994, 1.214, 0.6129, -1.104, 0.5774, 1.118, 0.5986, 1.118, 0.6438, -1.104, 0.5, 0.5696, 0.4864, 0.5696, 0.4864, 0.6756, 0.5, 0.6756, 0.4996, 1.118, 0.5269, 1.118, 0.5347, 1.214, 0.4996, 1.214, 0.6438, -1.104, 0.5986, 1.118, 0.616, 1.118, 0.6691, -1.104, 0.4375, 1.0, 0.4688, 1.0, 0.4688, 1.0, 0.4375, 1.0, 0.4983, 1.118, 0.5205, 1.118, 0.5268, 1.214, 0.4983, 1.214, 0.4061, -1.104, 0.435, 1.118, 0.4547, 1.118, 0.4348, -1.104, 0.5, 0.5341, 0.4894, 0.5341, 0.4864, 0.5696, 0.5, 0.5696, 0.4983, 1.214, 0.5268, 1.214, 0.5268, 1.501, 0.4983, 1.501, 0.4348, -1.104, 0.4547, 1.118, 0.4761, 1.118, 0.4659, -1.104, 0.3998, 1.214, 0.4309, 1.214, 0.4309, 1.501, 0.3998, 1.501, 0.5774, 1.118, 0.5986, 1.118, 0.6266, 1.214, 0.5994, 1.214, 0.4659, -1.104, 0.4761, 1.118, 0.4983, 1.118, 0.4983, -1.104, 0.75, 0.49, 0.7968, 0.4854, 0.8418, 0.4717, 0.8833, 0.4496, 0.9197, 0.4197, 0.9496, 0.3833, 0.9717, 0.3418, 0.9854, 0.2968, 0.99, 0.25, 0.9854, 0.2032, 0.9717, 0.1582, 0.9496, 0.1167, 0.9197, 0.08029, 0.8833, 0.05045, 0.8418, 0.02827, 0.7968, 0.01461, 0.75, 0.01, 0.7032, 0.01461, 0.6582, 0.02827, 0.6167, 0.05045, 0.5803, 0.08029, 0.5504, 0.1167, 0.5283, 0.1582, 0.5146, 0.2032, 0.51, 0.25, 0.5146, 0.2968, 0.5283, 0.3418, 0.5504, 0.3833, 0.5803, 0.4197, 0.6167, 0.4496, 0.6582, 0.4717, 0.7032, 0.4854, 0.4996, 1.214, 0.5347, 1.214, 0.5347, 1.501, 0.4996, 1.501, 0.5268, 0.7787, 0.5542, 0.7924, 0.4798, 1.087, 0.4889, 1.092, 0.03125, 1.0, 0.0625, 1.0, 0.0625, 1.0, 0.03125, 1.0, 0.875, 1.0, 0.9062, 1.0, 0.9062, 1.0, 0.875, 1.0, 0.4688, 1.0, 0.5, 1.0, 0.5, 1.0, 0.4688, 1.0, 0.0625, 1.0, 0.09375, 1.0, 0.09375, 1.0, 0.0625, 1.0, 0.9062, 1.0, 0.9375, 1.0, 0.9375, 1.0, 0.9062, 1.0, 0.5, 1.0, 0.5312, 1.0, 0.5312, 1.0, 0.5, 1.0, 0.09375, 1.0, 0.125, 1.0, 0.125, 1.0, 0.09375, 1.0, 0.9375, 1.0, 0.9688, 1.0, 0.9688, 1.0, 0.9375, 1.0, 0.5312, 1.0, 0.5625, 1.0, 0.5625, 1.0, 0.5312, 1.0, 0.125, 1.0, 0.1562, 1.0, 0.1562, 1.0, 0.125, 1.0, 0.9688, 1.0, 1.0, 1.0, 1.0, 1.0, 0.9688, 1.0, 0.5625, 1.0, 0.5938, 1.0, 0.5938, 1.0, 0.5625, 1.0, 0.1562, 1.0, 0.1875, 1.0, 0.1875, 1.0, 0.1562, 1.0, 0.5938, 1.0, 0.625, 1.0, 0.625, 1.0, 0.5938, 1.0, 0.1875, 1.0, 0.2188, 1.0, 0.2188, 1.0, 0.1875, 1.0, 0.625, 1.0, 0.6562, 1.0, 0.6562, 1.0, 0.625, 1.0, 0.2188, 1.0, 0.25, 1.0, 0.25, 1.0, 0.2188, 1.0, 0.6562, 1.0, 0.6875, 1.0, 0.6875, 1.0, 0.6562, 1.0, 0.25, 1.0, 0.2812, 1.0, 0.2812, 1.0, 0.25, 1.0, 0.6875, 1.0, 0.7188, 1.0, 0.7188, 1.0, 0.6875, 1.0, 0.2812, 1.0, 0.3125, 1.0, 0.3125, 1.0, 0.2812, 1.0, 0.7188, 1.0, 0.75, 1.0, 0.75, 1.0, 0.7188, 1.0, 0.3125, 1.0, 0.3438, 1.0, 0.3438, 1.0, 0.3125, 1.0, 0.75, 1.0, 0.7812, 1.0, 0.7812, 1.0, 0.75, 1.0, 0.3438, 1.0, 0.375, 1.0, 0.375, 1.0, 0.3438, 1.0, 0.7812, 1.0, 0.8125, 1.0, 0.8125, 1.0, 0.7812, 1.0, 0.375, 1.0, 0.4062, 1.0, 0.4062, 1.0, 0.375, 1.0, 0.8125, 1.0, 0.8438, 1.0, 0.8438, 1.0, 0.8125, 1.0, 0.4062, 1.0, 0.4375, 1.0, 0.4375, 1.0, 0.4062, 1.0, 0.0, 1.0, 0.03125, 1.0, 0.03125, 1.0, 0.0, 1.0, 0.8438, 1.0, 0.875, 1.0, 0.875, 1.0, 0.8438, 1.0, 0.4889, 0.9363, 0.4983, 0.9348, 0.5077, 0.9363, 0.5167, 0.9408, 0.5251, 0.9481, 0.5324, 0.9579, 0.5384, 0.9699, 0.5428, 0.9836, 0.5456, 0.9985, 0.5465, 1.014, 0.5456, 1.029, 0.5428, 1.044, 0.5384, 1.058, 0.5324, 1.07, 0.5251, 1.08, 0.5167, 1.087, 0.5077, 1.092, 0.4983, 1.093, 0.4889, 1.092, 0.4798, 1.087, 0.4715, 1.08, 0.4642, 1.07, 0.4582, 1.058, 0.4537, 1.044, 0.451, 1.029, 0.45, 1.014, 0.451, 0.9985, 0.4537, 0.9836, 0.4582, 0.9699, 0.4642, 0.9579, 0.4715, 0.9481, 0.4798, 0.9408, 0.3949, 1.183, 0.3768, 1.147, 0.5384, 0.9699, 0.5324, 0.9579, 0.5268, 1.249, 0.4983, 1.254, 0.4983, 0.9348, 0.4889, 0.9363, 0.5542, 0.7924, 0.5795, 0.8145, 0.4715, 1.08, 0.4798, 1.087, 0.3768, 1.147, 0.3633, 1.106, 0.5428, 0.9836, 0.5384, 0.9699, 0.5795, 0.8145, 0.6016, 0.8443, 0.4642, 1.07, 0.4715, 1.08, 0.3633, 1.106, 0.3549, 1.061, 0.5456, 0.9985, 0.5428, 0.9836, 0.6016, 0.8443, 0.6198, 0.8807, 0.4582, 1.058, 0.4642, 1.07, 0.3549, 1.061, 0.3521, 1.014, 0.5465, 1.014, 0.5456, 0.9985, 0.6198, 0.8807, 0.6333, 0.9221, 0.4537, 1.044, 0.4582, 1.058, 0.3521, 1.014, 0.3549, 0.9671, 0.5456, 1.029, 0.5465, 1.014, 0.6333, 0.9221, 0.6416, 0.9671, 0.451, 1.029, 0.4537, 1.044, 0.3549, 0.9671, 0.3633, 0.9221, 0.5428, 1.044, 0.5456, 1.029, 0.6416, 0.9671, 0.6444, 1.014, 0.45, 1.014, 0.451, 1.029, 0.3633, 0.9221, 0.3768, 0.8807, 0.5384, 1.058, 0.5428, 1.044, 0.6444, 1.014, 0.6416, 1.061, 0.451, 0.9985, 0.45, 1.014, 0.3768, 0.8807, 0.3949, 0.8443, 0.5324, 1.07, 0.5384, 1.058, 0.6416, 1.061, 0.6333, 1.106, 0.4537, 0.9836, 0.451, 0.9985, 0.3949, 0.8443, 0.4171, 0.8145, 0.5251, 1.08, 0.5324, 1.07, 0.6333, 1.106, 0.6198, 1.147, 0.4582, 0.9699, 0.4537, 0.9836, 0.4171, 0.8145, 0.4424, 0.7924, 0.5167, 1.087, 0.5251, 1.08, 0.4983, 1.254, 0.4698, 1.249, 0.5077, 0.9363, 0.4983, 0.9348, 0.6198, 1.147, 0.6016, 1.183, 0.4642, 0.9579, 0.4582, 0.9699, 0.4424, 0.7924, 0.4698, 0.7787, 0.5077, 1.092, 0.5167, 1.087, 0.4698, 1.249, 0.4424, 1.235, 0.5167, 0.9408, 0.5077, 0.9363, 0.6016, 1.183, 0.5795, 1.213, 0.4715, 0.9481, 0.4642, 0.9579, 0.4698, 0.7787, 0.4983, 0.7741, 0.4983, 1.093, 0.5077, 1.092, 0.4424, 1.235, 0.4171, 1.213, 0.5251, 0.9481, 0.5167, 0.9408, 0.5795, 1.213, 0.5542, 1.235, 0.4798, 0.9408, 0.4715, 0.9481, 0.4983, 0.7741, 0.5268, 0.7787, 0.4889, 1.092, 0.4983, 1.093, 0.4171, 1.213, 0.3949, 1.183, 0.5324, 0.9579, 0.5251, 0.9481, 0.5542, 1.235, 0.5268, 1.249, 0.4889, 0.9363, 0.4798, 0.9408, 0.2533, 0.1165, 0.7373, 0.115, 0.7342, 0.9146, 0.258, 0.9146, 0.7342, 0.9146, 0.7342, 0.972, 0.258, 0.972, 0.258, 0.9146, 0.2533, 0.03583, 0.7373, 0.03428, 0.7373, 0.115, 0.2533, 0.1165, 0.625, 0.25, 0.3964, 0.5, 0.3964, 0.5, 0.625, 0.25, 0.625, 1.0, 0.625, 1.0, 0.625, 1.0, 0.625, 1.0, 0.375, 1.0, 0.3964, 0.75, 0.3964, 0.75, 0.375, 1.0, 0.3964, 0.25, 0.375, 0.5, 0.375, 0.5, 0.3964, 0.25, 0.625, 0.75, 0.625, 0.5, 0.625, 0.5, 0.625, 0.75])
me_cube_001.materials.append(mat_krysha)
me_cube_001.materials.append(mat_stena)
me_cube_001.materials.append(mat_okno)
me_cube_001.materials.append(mat_dver)
me_cube_001.materials.append(mat_metal)
me_cube_001.materials.append(mat_okno2)
me_cube_001.update()

# ---- objects
ob_cube = bpy.data.objects.new('Cube', me_cube_001)

# ---- transforms, parenting, visibility, modifiers, constraints
ob_cube.location = (-0.6716, 1.845, 2.925)
ob_cube.scale = (8.0, 6.0, 3.2)

# ---- collection membership
col_collection.objects.link(ob_cube)

# ---- scene / render settings (as saved in the file)
scene.frame_start = 1; scene.frame_end = 250; scene.frame_set(1)
scene.render.engine = 'BLENDER_EEVEE_NEXT'
scene.cycles.sampling_pattern = 'TABULATED_SOBOL'
scene.view_settings.view_transform = 'Filmic'
bpy.context.view_layer.update()

# ---- added for rendering (the .blend has no active camera and no usable light): camera, sun
cam_auto = bpy.data.cameras.new('AutoCamera')
cam_auto.lens = 50.0
cam_auto.sensor_width = 36.0
cam_auto.clip_end = 1000.0
ob_auto_camera = bpy.data.objects.new('AutoCamera', cam_auto)
scene.collection.objects.link(ob_auto_camera)
ob_auto_camera.location = (19.7659, -22.6804, 20.7633)
ob_auto_camera.rotation_euler = (1.09748, -7.21219e-08, 0.694738)
scene.camera = ob_auto_camera
light_auto_sun = bpy.data.lights.new('AutoSun', 'SUN')
light_auto_sun.energy = 3.0
light_auto_sun.angle = 0.0523599
ob_auto_sun = bpy.data.objects.new('AutoSun', light_auto_sun)
scene.collection.objects.link(ob_auto_sun)
ob_auto_sun.rotation_euler = (0.872665, 0.174533, 0.523599)
bpy.context.view_layer.update()

